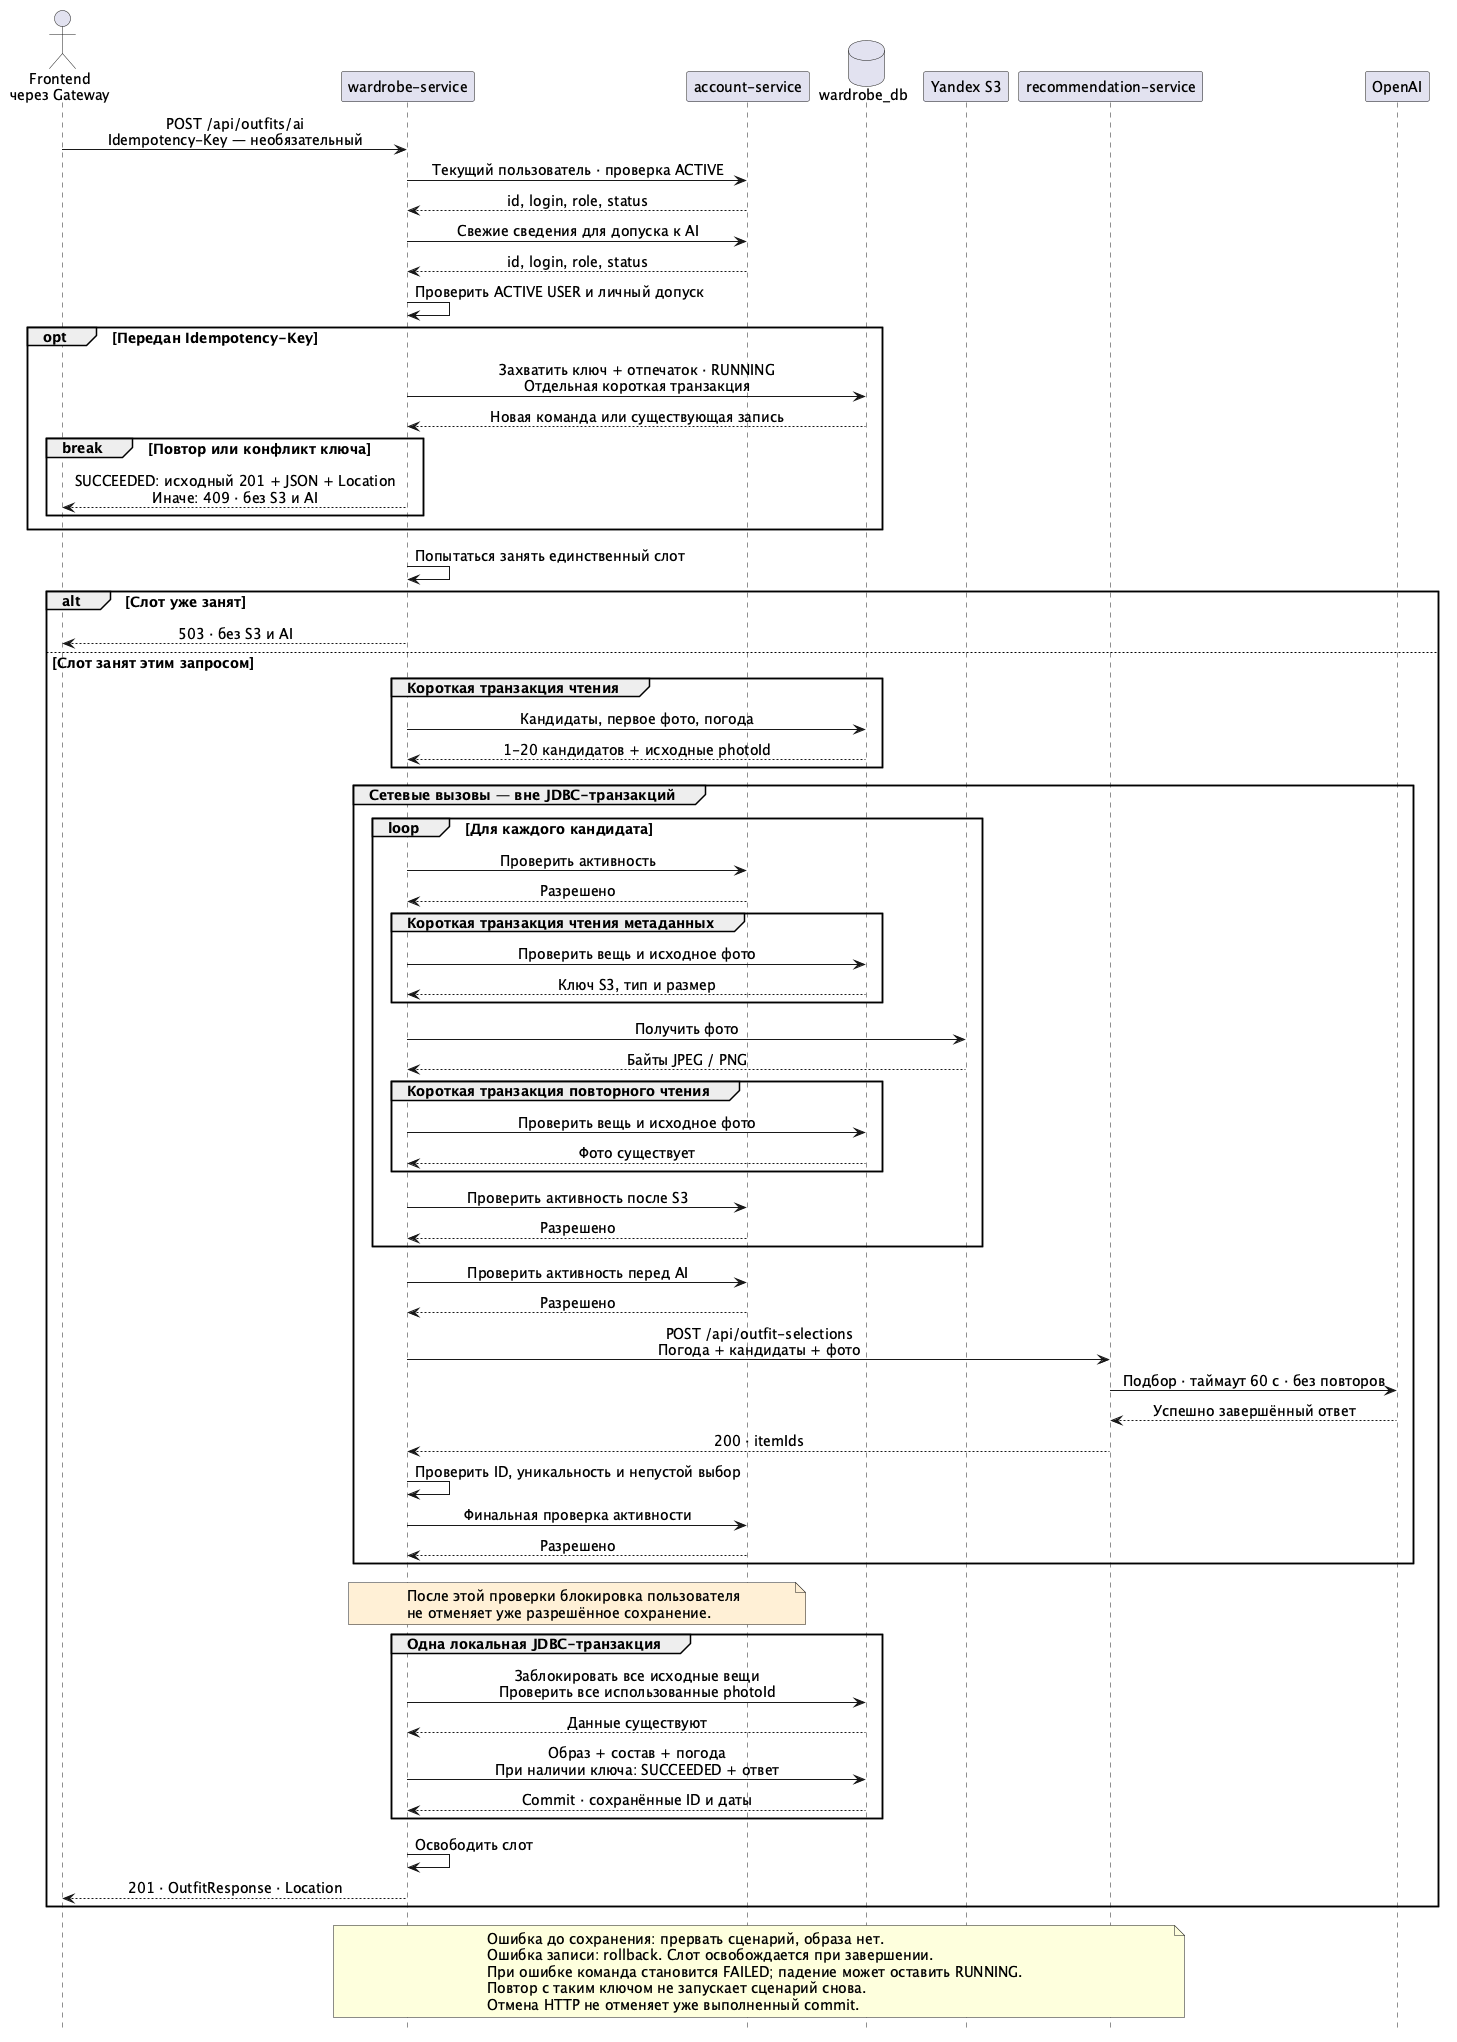

The diagram above was rendered by PlantUML. Its source (embedded in the PNG):
@startuml ai-selection
skinparam backgroundColor #FFFFFF
skinparam defaultFontName SansSerif
skinparam defaultFontSize 14
skinparam shadowing false
skinparam sequenceMessageAlign center
skinparam responseMessageBelowArrow true
hide footbox

actor "Frontend\nчерез Gateway" as client
participant "wardrobe-service" as wardrobe
participant "account-service" as account
database "wardrobe_db" as db
participant "Yandex S3" as s3
participant "recommendation-service" as recommendation
participant "OpenAI" as ai

client -> wardrobe : POST /api/outfits/ai\nIdempotency-Key — необязательный
wardrobe -> account : Текущий пользователь · проверка ACTIVE
account --> wardrobe : id, login, role, status
wardrobe -> account : Свежие сведения для допуска к AI
account --> wardrobe : id, login, role, status
wardrobe -> wardrobe : Проверить ACTIVE USER и личный допуск

opt Передан Idempotency-Key
  wardrobe -> db : Захватить ключ + отпечаток · RUNNING\nОтдельная короткая транзакция
  db --> wardrobe : Новая команда или существующая запись
  break Повтор или конфликт ключа
    wardrobe --> client : SUCCEEDED: исходный 201 + JSON + Location\nИначе: 409 · без S3 и AI
  end
end
wardrobe -> wardrobe : Попытаться занять единственный слот

alt Слот уже занят
  wardrobe --> client : 503 · без S3 и AI
else Слот занят этим запросом
  group Короткая транзакция чтения
    wardrobe -> db : Кандидаты, первое фото, погода
    db --> wardrobe : 1-20 кандидатов + исходные photoId
  end

  group Сетевые вызовы — вне JDBC-транзакций
    loop Для каждого кандидата
      wardrobe -> account : Проверить активность
      account --> wardrobe : Разрешено
      group Короткая транзакция чтения метаданных
        wardrobe -> db : Проверить вещь и исходное фото
        db --> wardrobe : Ключ S3, тип и размер
      end
      wardrobe -> s3 : Получить фото
      s3 --> wardrobe : Байты JPEG / PNG
      group Короткая транзакция повторного чтения
        wardrobe -> db : Проверить вещь и исходное фото
        db --> wardrobe : Фото существует
      end
      wardrobe -> account : Проверить активность после S3
      account --> wardrobe : Разрешено
    end
    wardrobe -> account : Проверить активность перед AI
    account --> wardrobe : Разрешено
    wardrobe -> recommendation : POST /api/outfit-selections\nПогода + кандидаты + фото
    recommendation -> ai : Подбор · таймаут 60 с · без повторов
    ai --> recommendation : Успешно завершённый ответ
    recommendation --> wardrobe : 200 · itemIds
    wardrobe -> wardrobe : Проверить ID, уникальность и непустой выбор
    wardrobe -> account : Финальная проверка активности
    account --> wardrobe : Разрешено
  end

  note over wardrobe, account #FFF0D6
    После этой проверки блокировка пользователя
    не отменяет уже разрешённое сохранение.
  end note

  group Одна локальная JDBC-транзакция
    wardrobe -> db : Заблокировать все исходные вещи\nПроверить все использованные photoId
    db --> wardrobe : Данные существуют
    wardrobe -> db : Образ + состав + погода\nПри наличии ключа: SUCCEEDED + ответ
    db --> wardrobe : Commit · сохранённые ID и даты
  end
  wardrobe -> wardrobe : Освободить слот
  wardrobe --> client : 201 · OutfitResponse · Location
end

note over wardrobe, recommendation
  Ошибка до сохранения: прервать сценарий, образа нет.
  Ошибка записи: rollback. Слот освобождается при завершении.
  При ошибке команда становится FAILED; падение может оставить RUNNING.
  Повтор с таким ключом не запускает сценарий снова.
  Отмена HTTP не отменяет уже выполненный commit.
end note
@enduml